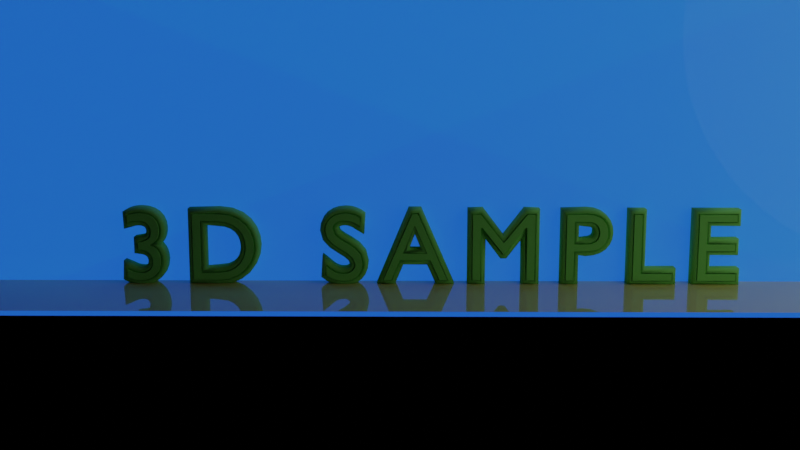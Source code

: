 # Source: title.blend  (saved by Blender 2.80.75; exported with 4.5.12 LTS)
import bpy
from mathutils import Matrix  # noqa: F401  (used for matrix-valued properties, if any)

bpy.ops.wm.read_factory_settings(use_empty=True)
scene = bpy.context.scene
scene.name = 'Scene'

# ---- collections
col_collection = bpy.data.collections.new('Collection'); scene.collection.children.link(col_collection)

# ---- materials (node trees are filled in below, after node groups)
mat_material_001 = bpy.data.materials.new('Material.001')
mat_material_001.diffuse_color = (0.3529, 1.0, 0.7289, 1.0)
mat_material_001.roughness = 1.0
mat_material_001.specular_intensity = 0.4101
mat_material_002 = bpy.data.materials.new('Material.002')
mat_material_003 = bpy.data.materials.new('Material.003')

# ---- material node trees
mat_material_001.use_nodes = True; mat_material_001.node_tree.nodes.clear()
_N = mat_material_001.node_tree.nodes; _L = mat_material_001.node_tree.links
n0 = _N.new('ShaderNodeOutputMaterial'); n0.name = 'Material Output'; n0.location = (300, 300)
n1 = _N.new('ShaderNodeSubsurfaceScattering'); n1.name = 'Subsurface Scattering'; n1.location = (10, 300)
n1.falloff = 'BURLEY'
n1.inputs[0].default_value = (0.2717, 0.8, 0.1652, 1.0)
n1.inputs[1].default_value = 0.0
n1.inputs[2].default_value = (0.0, 0.2, 0.1)
n2 = _N.new('ShaderNodeAddShader'); n2.name = 'Add Shader'; n2.location = (10, 280)
n3 = _N.new('ShaderNodeBsdfRefraction'); n3.name = 'Refraction BSDF'; n3.location = (-190, 260)
n3.inputs[0].default_value = (0.8, 0.4989, 0.4645, 1.0)
_L.new(n1.outputs[0], n0.inputs[0])
_L.new(n2.outputs[0], n0.inputs[1])
_L.new(n3.outputs[0], n2.inputs[0])
n0.is_active_output = True
mat_material_002.use_nodes = True; mat_material_002.node_tree.nodes.clear()
_N = mat_material_002.node_tree.nodes; _L = mat_material_002.node_tree.links
n0 = _N.new('ShaderNodeOutputMaterial'); n0.name = 'Material Output'; n0.location = (300, 300)
n1 = _N.new('ShaderNodeBsdfPrincipled'); n1.name = 'Principled BSDF'; n1.location = (10, 300)
n1.distribution = 'GGX'
n1.subsurface_method = 'BURLEY'
n1.inputs[0].default_value = (0.8, 0.6698, 0.186, 1.0)
n1.inputs[2].default_value = 0.0
n1.inputs[3].default_value = 1.45
n1.inputs[27].default_value = (0.0, 0.0, 0.0, 1.0)
n1.inputs[28].default_value = 1.0
_L.new(n1.outputs[0], n0.inputs[0])
n0.is_active_output = True
mat_material_003.use_nodes = True; mat_material_003.node_tree.nodes.clear()
_N = mat_material_003.node_tree.nodes; _L = mat_material_003.node_tree.links
n0 = _N.new('ShaderNodeOutputMaterial'); n0.name = 'Material Output'; n0.location = (300, 300)
n1 = _N.new('ShaderNodeBsdfPrincipled'); n1.name = 'Principled BSDF'; n1.location = (10, 300)
n1.distribution = 'GGX'
n1.subsurface_method = 'BURLEY'
n1.inputs[0].default_value = (0.1723, 0.6267, 0.0, 1.0)
n1.inputs[2].default_value = 0.0
n1.inputs[3].default_value = 1.45
n1.inputs[27].default_value = (0.01126, 0.07262, 0.6267, 1.0)
n1.inputs[28].default_value = 1.0
_L.new(n1.outputs[0], n0.inputs[0])
n0.is_active_output = True

# ---- world
world_world = bpy.data.worlds.new('World'); scene.world = world_world
world_world.use_nodes = True; world_world.node_tree.nodes.clear()
_N = world_world.node_tree.nodes; _L = world_world.node_tree.links
n0 = _N.new('ShaderNodeOutputWorld'); n0.name = 'World Output'; n0.location = (300, 300)
n1 = _N.new('ShaderNodeBsdfAnisotropic'); n1.name = 'Glossy BSDF'; n1.location = (10, 300)
n1.distribution = 'GGX'
n1.inputs[0].default_value = (0.4385, 0.1749, 0.001255, 1.0)
n1.inputs[1].default_value = 0.2867
_L.new(n1.outputs[0], n0.inputs[0])
n0.is_active_output = True
world_world.color = (0.00826, 0.01096, 0.05088)
world_world.use_sun_shadow = False
world_world.sun_shadow_jitter_overblur = 0.0

# ---- cameras
cam_camera = bpy.data.cameras.new('Camera')
cam_camera.clip_end = 100.0
cam_camera.ortho_scale = 7.314

# ---- lights
light_light = bpy.data.lights.new('Light', 'POINT')
light_light.transmission_factor = 0.0
light_light.energy = 836.1
light_light.shadow_soft_size = 8.42
light_light.shadow_maximum_resolution = 0.006
light_light.use_absolute_resolution = True

# ---- meshes
me_plane = bpy.data.meshes.new('Plane')
me_plane.from_pydata([(-1.0, -1.0, 0.0), (1.0, -1.0, 0.0), (-1.0, 1.0, 0.0), (1.0, 1.0, 0.0)], [], [(0, 1, 3, 2)])
_uv = me_plane.uv_layers.new(name='UVMap')
_uv.uv.foreach_set('vector', [0.0, 0.0, 1.0, 0.0, 1.0, 1.0, 0.0, 1.0])
me_plane.materials.append(mat_material_002)
me_plane.use_remesh_preserve_volume = False
me_plane.use_remesh_preserve_attributes = False
me_plane.use_mirror_vertex_groups = False
me_plane.update()
me_plane_001 = bpy.data.meshes.new('Plane.001')
me_plane_001.from_pydata([(-1.0, -1.0, 0.0), (1.0, -1.0, 0.0), (-1.0, 1.0, 0.0), (1.0, 1.0, 0.0)], [], [(0, 1, 3, 2)])
_uv = me_plane_001.uv_layers.new(name='UVMap')
_uv.uv.foreach_set('vector', [0.0, 0.0, 1.0, 0.0, 1.0, 1.0, 0.0, 1.0])
me_plane_001.materials.append(mat_material_003)
me_plane_001.use_remesh_preserve_volume = False
me_plane_001.use_remesh_preserve_attributes = False
me_plane_001.use_mirror_vertex_groups = False
me_plane_001.update()

# ---- curves / text
txt_text = bpy.data.curves.new('Text', 'FONT')
txt_text.dimensions = '2D'
txt_text.body = '3D SAMPLE'
txt_text.materials.append(mat_material_001)
txt_text.use_path_clamp = True
txt_text.bevel_resolution = 0
txt_text.offset = -0.01
txt_text.extrude = 0.1
txt_text.bevel_depth = 0.03
txt_text.resolution_u = 6
txt_text.small_caps_scale = 1.0
txt_text.space_line = 0.0
txt_text.space_word = 1.1
txt_text.space_character = 1.3
txt_text.offset_x = -1.4

# ---- objects
ob_light = bpy.data.objects.new('Light', light_light)
ob_camera = bpy.data.objects.new('Camera', cam_camera)
ob_text = bpy.data.objects.new('Text', txt_text)
ob_plane = bpy.data.objects.new('Plane', me_plane)
ob_plane_001 = bpy.data.objects.new('Plane.001', me_plane_001)

# ---- transforms, parenting, visibility, modifiers, constraints
ob_light.location = (7.854, -1.926, 2.594)
ob_light.rotation_euler = (0.6503, 0.05522, 1.866)
ob_light.lock_rotations_4d = False
ob_light.empty_display_type = 'ARROWS'
ob_light.color = (0.0, 0.0, 0.0, 0.0)
ob_light.lineart.crease_threshold = 0.0
ob_camera.location = (-0.1951, -14.16, 2.718)
ob_camera.rotation_euler = (1.389, -6.654e-08, 0.009928)
ob_camera.lock_rotations_4d = False
ob_camera.empty_display_type = 'ARROWS'
ob_camera.color = (0.0, 0.0, 0.0, 0.0)
ob_camera.display_type = 'WIRE'
ob_camera.lineart.crease_threshold = 0.0
ob_text.location = (-2.071, -0.4729, -0.4723)
ob_text.rotation_euler = (1.571, -0.0, 0.0)
ob_text.scale = (1.25, 1.25, 1.264)
ob_text.lineart.crease_threshold = 0.0
_m = ob_text.modifiers.new('Solidify', 'SOLIDIFY')
_m.thickness = -0.03
_m.nonmanifold_thickness_mode = 'FIXED'
_m.nonmanifold_merge_threshold = 0.0003
_c = ob_text.constraints.new('LIMIT_DISTANCE'); _c.name = 'Limit Distance'
_c.active = False
_c = ob_text.constraints.new('TRANSFORM'); _c.name = 'Transformation'
_c.from_min_x_scale = 0.0
_c.from_min_y_scale = 0.0
_c.from_min_z_scale = 0.0
_c.from_max_x_scale = 0.0
_c.from_max_y_scale = 0.0
_c.from_max_z_scale = 0.0
_c.to_min_x_scale = 0.0
_c.to_min_y_scale = 0.0
_c.to_min_z_scale = 0.0
_c.to_max_x_scale = 0.0
_c.to_max_y_scale = 0.0
_c.to_max_z_scale = 0.0
ob_plane.location = (0.1493, -0.4651, -0.5154)
ob_plane.scale = (5.978, 1.527, 1.684)
ob_plane.lineart.crease_threshold = 0.0
ob_plane_001.location = (0.1493, -0.4651, 1.364)
ob_plane_001.rotation_euler = (1.571, -0.0, 0.0)
ob_plane_001.scale = (6.076, 2.348, 1.0)
ob_plane_001.lineart.crease_threshold = 0.0
_m = ob_plane_001.modifiers.new('Mirror', 'MIRROR')
_m.offset_u = 0.0107
_m = ob_plane_001.modifiers.new('Bevel', 'BEVEL')
_m.limit_method = 'NONE'

# ---- collection membership
col_collection.objects.link(ob_light)
col_collection.objects.link(ob_camera)
col_collection.objects.link(ob_text)
col_collection.objects.link(ob_plane)
col_collection.objects.link(ob_plane_001)

# ---- scene / render settings (as saved in the file)
scene.camera = ob_camera
scene.frame_start = 1; scene.frame_end = 250; scene.frame_set(1)
scene.render.engine = 'CYCLES'
scene.cycles.preview_pause = True
scene.cycles.use_denoising = False
scene.cycles.samples = 48
scene.cycles.sampling_pattern = 'TABULATED_SOBOL'
scene.cycles.use_adaptive_sampling = False
scene.cycles.use_light_tree = False
scene.cycles.transparent_max_bounces = 0
scene.view_settings.view_transform = 'Filmic'
bpy.context.view_layer.update()
